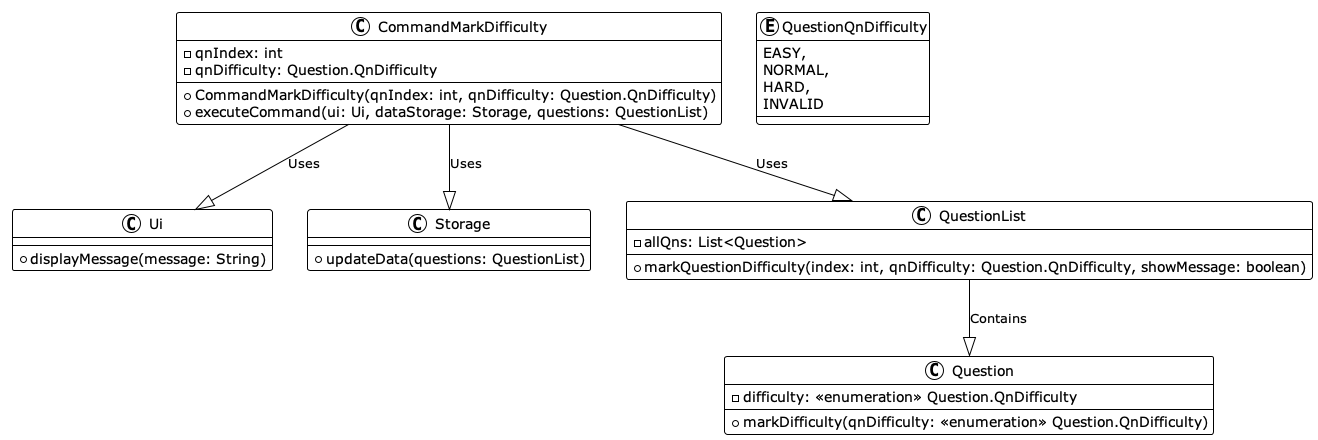

The diagram above was rendered by PlantUML. Its source (embedded in the PNG):
@startuml
!theme plain
class CommandMarkDifficulty {
  - qnIndex: int
  - qnDifficulty: Question.QnDifficulty

  + CommandMarkDifficulty(qnIndex: int, qnDifficulty: Question.QnDifficulty)
  + executeCommand(ui: Ui, dataStorage: Storage, questions: QuestionList)
}

class Ui {
  + displayMessage(message: String)
}

class Storage {
  + updateData(questions: QuestionList)
}

class QuestionList {
  - allQns: List<Question>

  + markQuestionDifficulty(index: int, qnDifficulty: Question.QnDifficulty, showMessage: boolean)
}

class Question {
  - difficulty: <<enumeration>> Question.QnDifficulty

  + markDifficulty(qnDifficulty: <<enumeration>> Question.QnDifficulty)
}

enum QuestionQnDifficulty {
  EASY,
  NORMAL,
  HARD,
  INVALID
}

CommandMarkDifficulty --|> Ui : Uses
CommandMarkDifficulty --|> Storage : Uses
CommandMarkDifficulty --|> QuestionList : Uses
QuestionList --|> Question : Contains
@enduml